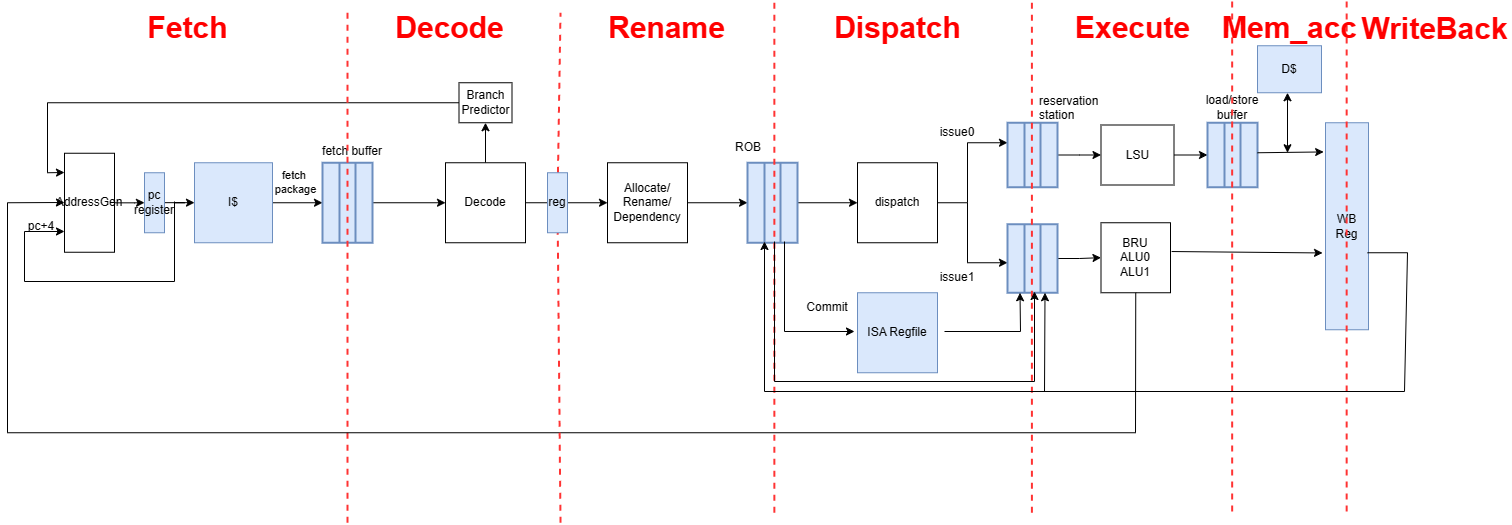

The diagram above was exported from draw.io. Its source (the exported page's mxGraphModel, read from the mxfile embedded in the PNG):
<mxGraphModel dx="1998" dy="1263" grid="1" gridSize="10" guides="1" tooltips="1" connect="1" arrows="1" fold="1" page="1" pageScale="1" pageWidth="3300" pageHeight="4681" math="0" shadow="0">
  <root>
    <mxCell id="0" />
    <mxCell id="1" parent="0" />
    <mxCell id="2" value="fetch&amp;nbsp;&lt;div&gt;package&lt;/div&gt;" style="edgeStyle=orthogonalEdgeStyle;rounded=0;orthogonalLoop=1;jettySize=auto;html=1;" edge="1" source="3" target="5" parent="1">
      <mxGeometry x="-0.0769" y="20" relative="1" as="geometry">
        <mxPoint as="offset" />
      </mxGeometry>
    </mxCell>
    <mxCell id="3" value="I$" style="whiteSpace=wrap;html=1;fillColor=#dae8fc;strokeColor=#6c8ebf;" vertex="1" parent="1">
      <mxGeometry x="410" y="2561.25" width="78" height="80" as="geometry" />
    </mxCell>
    <mxCell id="4" value="" style="edgeStyle=orthogonalEdgeStyle;rounded=0;orthogonalLoop=1;jettySize=auto;html=1;" edge="1" source="5" target="11" parent="1">
      <mxGeometry relative="1" as="geometry" />
    </mxCell>
    <mxCell id="5" value="" style="strokeWidth=2;html=1;shape=mxgraph.lean_mapping.buffer_or_safety_stock;direction=south;fillColor=#dae8fc;strokeColor=#6c8ebf;" vertex="1" parent="1">
      <mxGeometry x="538" y="2561.25" width="50" height="80" as="geometry" />
    </mxCell>
    <mxCell id="6" value="" style="edgeStyle=orthogonalEdgeStyle;rounded=0;orthogonalLoop=1;jettySize=auto;html=1;" edge="1" source="7" target="63" parent="1">
      <mxGeometry relative="1" as="geometry" />
    </mxCell>
    <mxCell id="7" value="AddressGen" style="whiteSpace=wrap;html=1;" vertex="1" parent="1">
      <mxGeometry x="280" y="2551.75" width="50" height="99" as="geometry" />
    </mxCell>
    <mxCell id="8" value="&lt;span style=&quot;text-wrap: nowrap;&quot;&gt;fetch buffer&lt;/span&gt;" style="text;html=1;align=center;verticalAlign=middle;whiteSpace=wrap;rounded=0;" vertex="1" parent="1">
      <mxGeometry x="538" y="2535" width="60" height="30" as="geometry" />
    </mxCell>
    <mxCell id="9" value="" style="edgeStyle=orthogonalEdgeStyle;rounded=0;orthogonalLoop=1;jettySize=auto;html=1;" edge="1" source="11" target="12" parent="1">
      <mxGeometry relative="1" as="geometry" />
    </mxCell>
    <mxCell id="10" value="" style="edgeStyle=orthogonalEdgeStyle;rounded=0;orthogonalLoop=1;jettySize=auto;html=1;" edge="1" source="11" target="15" parent="1">
      <mxGeometry relative="1" as="geometry" />
    </mxCell>
    <mxCell id="11" value="Decode" style="whiteSpace=wrap;html=1;" vertex="1" parent="1">
      <mxGeometry x="661" y="2561.25" width="80" height="80" as="geometry" />
    </mxCell>
    <mxCell id="12" value="Branch&lt;div&gt;Predictor&lt;/div&gt;" style="whiteSpace=wrap;html=1;" vertex="1" parent="1">
      <mxGeometry x="674.5" y="2481.25" width="53" height="40" as="geometry" />
    </mxCell>
    <mxCell id="13" value="" style="endArrow=classic;html=1;rounded=0;exitX=0;exitY=0.5;exitDx=0;exitDy=0;" edge="1" source="12" parent="1">
      <mxGeometry width="50" height="50" relative="1" as="geometry">
        <mxPoint x="603" y="2441.25" as="sourcePoint" />
        <mxPoint x="280" y="2571" as="targetPoint" />
        <Array as="points">
          <mxPoint x="263" y="2501.25" />
          <mxPoint x="263" y="2571.25" />
        </Array>
      </mxGeometry>
    </mxCell>
    <mxCell id="14" value="" style="edgeStyle=orthogonalEdgeStyle;rounded=0;orthogonalLoop=1;jettySize=auto;html=1;" edge="1" source="15" target="18" parent="1">
      <mxGeometry relative="1" as="geometry" />
    </mxCell>
    <mxCell id="15" value="Allocate/&lt;div&gt;Rename/&lt;/div&gt;&lt;div&gt;Dependency&lt;/div&gt;" style="whiteSpace=wrap;html=1;aspect=fixed;" vertex="1" parent="1">
      <mxGeometry x="823" y="2561.25" width="80" height="80" as="geometry" />
    </mxCell>
    <mxCell id="16" value="&lt;div&gt;dispatch&lt;/div&gt;" style="whiteSpace=wrap;html=1;aspect=fixed;" vertex="1" parent="1">
      <mxGeometry x="1073" y="2561.25" width="80" height="80" as="geometry" />
    </mxCell>
    <mxCell id="17" value="" style="edgeStyle=orthogonalEdgeStyle;rounded=0;orthogonalLoop=1;jettySize=auto;html=1;" edge="1" source="18" target="16" parent="1">
      <mxGeometry relative="1" as="geometry" />
    </mxCell>
    <mxCell id="18" value="" style="strokeWidth=2;html=1;shape=mxgraph.lean_mapping.buffer_or_safety_stock;direction=south;fillColor=#dae8fc;strokeColor=#6c8ebf;" vertex="1" parent="1">
      <mxGeometry x="963" y="2561.25" width="50" height="80" as="geometry" />
    </mxCell>
    <mxCell id="19" value="" style="endArrow=classic;html=1;rounded=0;" edge="1" parent="1">
      <mxGeometry width="50" height="50" relative="1" as="geometry">
        <mxPoint x="1153" y="2601.25" as="sourcePoint" />
        <mxPoint x="1223" y="2541.25" as="targetPoint" />
        <Array as="points">
          <mxPoint x="1183" y="2601.25" />
          <mxPoint x="1183" y="2541.25" />
        </Array>
      </mxGeometry>
    </mxCell>
    <mxCell id="20" value="" style="endArrow=classic;html=1;rounded=0;" edge="1" parent="1">
      <mxGeometry width="50" height="50" relative="1" as="geometry">
        <mxPoint x="1183" y="2601.25" as="sourcePoint" />
        <mxPoint x="1223" y="2661.25" as="targetPoint" />
        <Array as="points">
          <mxPoint x="1183" y="2661.25" />
        </Array>
      </mxGeometry>
    </mxCell>
    <mxCell id="21" value="" style="edgeStyle=orthogonalEdgeStyle;rounded=0;orthogonalLoop=1;jettySize=auto;html=1;" edge="1" source="22" target="26" parent="1">
      <mxGeometry relative="1" as="geometry" />
    </mxCell>
    <mxCell id="22" value="" style="strokeWidth=2;html=1;shape=mxgraph.lean_mapping.buffer_or_safety_stock;direction=south;fillColor=#dae8fc;strokeColor=#6c8ebf;" vertex="1" parent="1">
      <mxGeometry x="1223" y="2521.25" width="50" height="64.5" as="geometry" />
    </mxCell>
    <mxCell id="23" value="" style="edgeStyle=orthogonalEdgeStyle;rounded=0;orthogonalLoop=1;jettySize=auto;html=1;" edge="1" source="24" target="31" parent="1">
      <mxGeometry relative="1" as="geometry" />
    </mxCell>
    <mxCell id="24" value="" style="strokeWidth=2;html=1;shape=mxgraph.lean_mapping.buffer_or_safety_stock;direction=south;fillColor=#dae8fc;strokeColor=#6c8ebf;" vertex="1" parent="1">
      <mxGeometry x="1223" y="2622.75" width="50" height="68.5" as="geometry" />
    </mxCell>
    <mxCell id="25" value="" style="edgeStyle=orthogonalEdgeStyle;rounded=0;orthogonalLoop=1;jettySize=auto;html=1;" edge="1" source="26" target="32" parent="1">
      <mxGeometry relative="1" as="geometry" />
    </mxCell>
    <mxCell id="26" value="LSU" style="whiteSpace=wrap;html=1;" vertex="1" parent="1">
      <mxGeometry x="1316.5" y="2523.5" width="73" height="60" as="geometry" />
    </mxCell>
    <mxCell id="27" value="" style="endArrow=none;dashed=1;html=1;rounded=0;strokeColor=#FF3333;strokeWidth=2;" edge="1" parent="1">
      <mxGeometry width="50" height="50" relative="1" as="geometry">
        <mxPoint x="563" y="2921.25" as="sourcePoint" />
        <mxPoint x="563" y="2411.25" as="targetPoint" />
      </mxGeometry>
    </mxCell>
    <mxCell id="28" value="" style="endArrow=none;dashed=1;html=1;rounded=0;strokeColor=#FF3333;strokeWidth=2;" edge="1" parent="1">
      <mxGeometry width="50" height="50" relative="1" as="geometry">
        <mxPoint x="989.86" y="2911.25" as="sourcePoint" />
        <mxPoint x="989.86" y="2401.25" as="targetPoint" />
      </mxGeometry>
    </mxCell>
    <mxCell id="29" value="" style="endArrow=none;dashed=1;html=1;rounded=0;strokeColor=#FF3333;strokeWidth=2;" edge="1" parent="1">
      <mxGeometry width="50" height="50" relative="1" as="geometry">
        <mxPoint x="1247.4099999999999" y="2911.25" as="sourcePoint" />
        <mxPoint x="1247.4099999999999" y="2401.25" as="targetPoint" />
      </mxGeometry>
    </mxCell>
    <mxCell id="30" value="" style="endArrow=none;dashed=1;html=1;rounded=0;strokeColor=#FF3333;strokeWidth=2;" edge="1" source="60" parent="1">
      <mxGeometry width="50" height="50" relative="1" as="geometry">
        <mxPoint x="776" y="2921.25" as="sourcePoint" />
        <mxPoint x="776" y="2411.25" as="targetPoint" />
      </mxGeometry>
    </mxCell>
    <mxCell id="31" value="BRU&lt;div&gt;ALU0&lt;/div&gt;&lt;div&gt;ALU1&lt;/div&gt;" style="whiteSpace=wrap;html=1;" vertex="1" parent="1">
      <mxGeometry x="1316.5" y="2621.25" width="69.5" height="70" as="geometry" />
    </mxCell>
    <mxCell id="32" value="" style="strokeWidth=2;html=1;shape=mxgraph.lean_mapping.buffer_or_safety_stock;direction=south;fillColor=#dae8fc;strokeColor=#6c8ebf;" vertex="1" parent="1">
      <mxGeometry x="1423" y="2521.25" width="50" height="64.5" as="geometry" />
    </mxCell>
    <mxCell id="33" value="WB&lt;div&gt;Reg&lt;/div&gt;" style="whiteSpace=wrap;html=1;fillColor=#dae8fc;strokeColor=#6c8ebf;" vertex="1" parent="1">
      <mxGeometry x="1541" y="2521.25" width="43" height="207" as="geometry" />
    </mxCell>
    <mxCell id="34" value="load/store buffer" style="text;html=1;align=center;verticalAlign=middle;whiteSpace=wrap;rounded=0;" vertex="1" parent="1">
      <mxGeometry x="1418" y="2491.25" width="60" height="30" as="geometry" />
    </mxCell>
    <mxCell id="35" value="" style="endArrow=classic;html=1;rounded=0;exitX=1.016;exitY=0.411;exitDx=0;exitDy=0;entryX=-0.069;entryY=0.629;entryDx=0;entryDy=0;entryPerimeter=0;exitPerimeter=0;" edge="1" source="31" target="33" parent="1">
      <mxGeometry width="50" height="50" relative="1" as="geometry">
        <mxPoint x="1393" y="2661.25" as="sourcePoint" />
        <mxPoint x="1443" y="2651.25" as="targetPoint" />
      </mxGeometry>
    </mxCell>
    <mxCell id="36" value="" style="endArrow=none;dashed=1;html=1;rounded=0;strokeColor=#FF3333;strokeWidth=2;" edge="1" parent="1">
      <mxGeometry width="50" height="50" relative="1" as="geometry">
        <mxPoint x="1447.6599999999999" y="2910" as="sourcePoint" />
        <mxPoint x="1447.6599999999999" y="2400" as="targetPoint" />
      </mxGeometry>
    </mxCell>
    <mxCell id="37" value="" style="endArrow=none;dashed=1;html=1;rounded=0;strokeColor=#FF3333;strokeWidth=2;" edge="1" parent="1">
      <mxGeometry width="50" height="50" relative="1" as="geometry">
        <mxPoint x="1562.1599999999999" y="2910" as="sourcePoint" />
        <mxPoint x="1562.1599999999999" y="2400" as="targetPoint" />
      </mxGeometry>
    </mxCell>
    <mxCell id="38" value="" style="endArrow=classic;html=1;rounded=0;" edge="1" parent="1">
      <mxGeometry width="50" height="50" relative="1" as="geometry">
        <mxPoint x="1583" y="2651.25" as="sourcePoint" />
        <mxPoint x="980" y="2640" as="targetPoint" />
        <Array as="points">
          <mxPoint x="1623" y="2651.25" />
          <mxPoint x="1620" y="2790" />
          <mxPoint x="980" y="2790" />
        </Array>
      </mxGeometry>
    </mxCell>
    <mxCell id="39" value="" style="endArrow=classic;html=1;rounded=0;entryX=1;entryY=0.75;entryDx=0;entryDy=0;" edge="1" target="24" parent="1">
      <mxGeometry width="50" height="50" relative="1" as="geometry">
        <mxPoint x="1160" y="2730" as="sourcePoint" />
        <mxPoint x="1243" y="2691.25" as="targetPoint" />
        <Array as="points">
          <mxPoint x="1236" y="2730" />
        </Array>
      </mxGeometry>
    </mxCell>
    <mxCell id="40" value="D$" style="whiteSpace=wrap;html=1;fillColor=#dae8fc;strokeColor=#6c8ebf;" vertex="1" parent="1">
      <mxGeometry x="1473" y="2444.25" width="64" height="47" as="geometry" />
    </mxCell>
    <mxCell id="41" value="" style="endArrow=classic;html=1;rounded=0;entryX=-0.043;entryY=0.141;entryDx=0;entryDy=0;entryPerimeter=0;" edge="1" target="33" parent="1">
      <mxGeometry width="50" height="50" relative="1" as="geometry">
        <mxPoint x="1473" y="2551.25" as="sourcePoint" />
        <mxPoint x="1523" y="2501.25" as="targetPoint" />
      </mxGeometry>
    </mxCell>
    <mxCell id="42" value="" style="endArrow=classic;html=1;rounded=0;entryX=1;entryY=0.25;entryDx=0;entryDy=0;" edge="1" target="24" parent="1">
      <mxGeometry width="50" height="50" relative="1" as="geometry">
        <mxPoint x="1260" y="2790" as="sourcePoint" />
        <mxPoint x="1303" y="2731.25" as="targetPoint" />
      </mxGeometry>
    </mxCell>
    <mxCell id="43" value="ROB" style="text;html=1;align=center;verticalAlign=middle;whiteSpace=wrap;rounded=0;" vertex="1" parent="1">
      <mxGeometry x="934" y="2531.25" width="60" height="30" as="geometry" />
    </mxCell>
    <mxCell id="44" value="" style="endArrow=classic;html=1;rounded=0;exitX=0.5;exitY=1;exitDx=0;exitDy=0;" edge="1" source="31" parent="1">
      <mxGeometry width="50" height="50" relative="1" as="geometry">
        <mxPoint x="1353" y="2691.25" as="sourcePoint" />
        <mxPoint x="280" y="2601" as="targetPoint" />
        <Array as="points">
          <mxPoint x="1351" y="2831.25" />
          <mxPoint x="223" y="2831.25" />
          <mxPoint x="223" y="2601.25" />
        </Array>
      </mxGeometry>
    </mxCell>
    <mxCell id="45" value="" style="endArrow=classic;html=1;rounded=0;" edge="1" parent="1">
      <mxGeometry width="50" height="50" relative="1" as="geometry">
        <mxPoint x="1000" y="2640" as="sourcePoint" />
        <mxPoint x="1070" y="2730" as="targetPoint" />
        <Array as="points">
          <mxPoint x="1000" y="2730" />
        </Array>
      </mxGeometry>
    </mxCell>
    <mxCell id="46" value="Commit" style="text;html=1;align=center;verticalAlign=middle;whiteSpace=wrap;rounded=0;" vertex="1" parent="1">
      <mxGeometry x="1013" y="2691.25" width="60" height="30" as="geometry" />
    </mxCell>
    <mxCell id="47" value="reservation station" style="text;whiteSpace=wrap;" vertex="1" parent="1">
      <mxGeometry x="1253" y="2486.25" width="60" height="30" as="geometry" />
    </mxCell>
    <mxCell id="48" value="" style="endArrow=classic;startArrow=classic;html=1;rounded=0;" edge="1" parent="1">
      <mxGeometry width="50" height="50" relative="1" as="geometry">
        <mxPoint x="1503" y="2551.25" as="sourcePoint" />
        <mxPoint x="1503" y="2491.25" as="targetPoint" />
      </mxGeometry>
    </mxCell>
    <mxCell id="49" value="ISA Regfile" style="rounded=0;whiteSpace=wrap;html=1;fillColor=#dae8fc;strokeColor=#6c8ebf;" vertex="1" parent="1">
      <mxGeometry x="1073" y="2691.25" width="80" height="80" as="geometry" />
    </mxCell>
    <mxCell id="50" value="&lt;font color=&quot;#ff0000&quot; style=&quot;font-size: 30px;&quot;&gt;Fetch&lt;/font&gt;" style="text;html=1;align=center;verticalAlign=middle;resizable=0;points=[];autosize=1;strokeColor=none;fillColor=none;fontStyle=1" vertex="1" parent="1">
      <mxGeometry x="353" y="2401.25" width="100" height="50" as="geometry" />
    </mxCell>
    <mxCell id="51" value="&lt;font color=&quot;#ff0000&quot;&gt;&lt;span style=&quot;font-size: 30px;&quot;&gt;Decode&lt;/span&gt;&lt;/font&gt;" style="text;html=1;align=center;verticalAlign=middle;resizable=0;points=[];autosize=1;strokeColor=none;fillColor=none;fontStyle=1" vertex="1" parent="1">
      <mxGeometry x="599.5" y="2401.25" width="130" height="50" as="geometry" />
    </mxCell>
    <mxCell id="52" value="&lt;font color=&quot;#ff0000&quot;&gt;&lt;span style=&quot;font-size: 30px;&quot;&gt;Rename&lt;/span&gt;&lt;/font&gt;" style="text;html=1;align=center;verticalAlign=middle;resizable=0;points=[];autosize=1;strokeColor=none;fillColor=none;fontStyle=1" vertex="1" parent="1">
      <mxGeometry x="812" y="2401.25" width="140" height="50" as="geometry" />
    </mxCell>
    <mxCell id="53" value="&lt;font color=&quot;#ff0000&quot;&gt;&lt;span style=&quot;font-size: 30px;&quot;&gt;Dispatch&lt;/span&gt;&lt;/font&gt;" style="text;html=1;align=center;verticalAlign=middle;resizable=0;points=[];autosize=1;strokeColor=none;fillColor=none;fontStyle=1" vertex="1" parent="1">
      <mxGeometry x="1043" y="2401.25" width="140" height="50" as="geometry" />
    </mxCell>
    <mxCell id="54" value="&lt;font color=&quot;#ff0000&quot;&gt;&lt;span style=&quot;font-size: 30px;&quot;&gt;Execute&lt;/span&gt;&lt;/font&gt;" style="text;html=1;align=center;verticalAlign=middle;resizable=0;points=[];autosize=1;strokeColor=none;fillColor=none;fontStyle=1" vertex="1" parent="1">
      <mxGeometry x="1283" y="2401.25" width="130" height="50" as="geometry" />
    </mxCell>
    <mxCell id="55" value="&lt;font color=&quot;#ff0000&quot;&gt;&lt;span style=&quot;font-size: 30px;&quot;&gt;Mem_acc&lt;/span&gt;&lt;/font&gt;" style="text;html=1;align=center;verticalAlign=middle;resizable=0;points=[];autosize=1;strokeColor=none;fillColor=none;fontStyle=1" vertex="1" parent="1">
      <mxGeometry x="1430" y="2401.25" width="150" height="50" as="geometry" />
    </mxCell>
    <mxCell id="56" value="&lt;font color=&quot;#ff0000&quot; style=&quot;font-size: 30px;&quot;&gt;WriteBack&lt;/font&gt;" style="text;html=1;align=center;verticalAlign=middle;resizable=0;points=[];autosize=1;strokeColor=none;fillColor=none;fontStyle=1" vertex="1" parent="1">
      <mxGeometry x="1573" y="2403.25" width="154" height="48" as="geometry" />
    </mxCell>
    <mxCell id="57" value="issue0" style="text;html=1;align=center;verticalAlign=middle;whiteSpace=wrap;rounded=0;" vertex="1" parent="1">
      <mxGeometry x="1143" y="2516.25" width="60" height="30" as="geometry" />
    </mxCell>
    <mxCell id="58" value="issue1" style="text;html=1;align=center;verticalAlign=middle;whiteSpace=wrap;rounded=0;" vertex="1" parent="1">
      <mxGeometry x="1143" y="2661.25" width="60" height="30" as="geometry" />
    </mxCell>
    <mxCell id="59" value="" style="endArrow=none;dashed=1;html=1;rounded=0;strokeColor=#FF3333;strokeWidth=2;" edge="1" target="60" parent="1">
      <mxGeometry width="50" height="50" relative="1" as="geometry">
        <mxPoint x="776" y="2921.25" as="sourcePoint" />
        <mxPoint x="776" y="2411.25" as="targetPoint" />
      </mxGeometry>
    </mxCell>
    <mxCell id="60" value="reg" style="rounded=0;whiteSpace=wrap;html=1;fillColor=#dae8fc;strokeColor=#6c8ebf;" vertex="1" parent="1">
      <mxGeometry x="763" y="2571.25" width="20" height="60" as="geometry" />
    </mxCell>
    <mxCell id="61" value="" style="endArrow=classic;html=1;rounded=0;" edge="1" parent="1">
      <mxGeometry width="50" height="50" relative="1" as="geometry">
        <mxPoint x="990" y="2640" as="sourcePoint" />
        <mxPoint x="1250" y="2690" as="targetPoint" />
        <Array as="points">
          <mxPoint x="990" y="2780" />
          <mxPoint x="1250" y="2780" />
        </Array>
      </mxGeometry>
    </mxCell>
    <mxCell id="62" value="" style="edgeStyle=orthogonalEdgeStyle;rounded=0;orthogonalLoop=1;jettySize=auto;html=1;" edge="1" source="63" target="3" parent="1">
      <mxGeometry relative="1" as="geometry" />
    </mxCell>
    <mxCell id="63" value="pc&lt;div&gt;register&lt;/div&gt;" style="rounded=0;whiteSpace=wrap;html=1;fillColor=#dae8fc;strokeColor=#6c8ebf;" vertex="1" parent="1">
      <mxGeometry x="360" y="2571.25" width="20" height="60" as="geometry" />
    </mxCell>
    <mxCell id="64" value="" style="endArrow=classic;html=1;rounded=0;" edge="1" parent="1">
      <mxGeometry width="50" height="50" relative="1" as="geometry">
        <mxPoint x="390" y="2600" as="sourcePoint" />
        <mxPoint x="280" y="2630" as="targetPoint" />
        <Array as="points">
          <mxPoint x="390" y="2680" />
          <mxPoint x="240" y="2680" />
          <mxPoint x="240" y="2630" />
        </Array>
      </mxGeometry>
    </mxCell>
    <mxCell id="65" value="pc+4" style="text;html=1;align=center;verticalAlign=middle;whiteSpace=wrap;rounded=0;" vertex="1" parent="1">
      <mxGeometry x="227" y="2609.75" width="60" height="30" as="geometry" />
    </mxCell>
  </root>
</mxGraphModel>